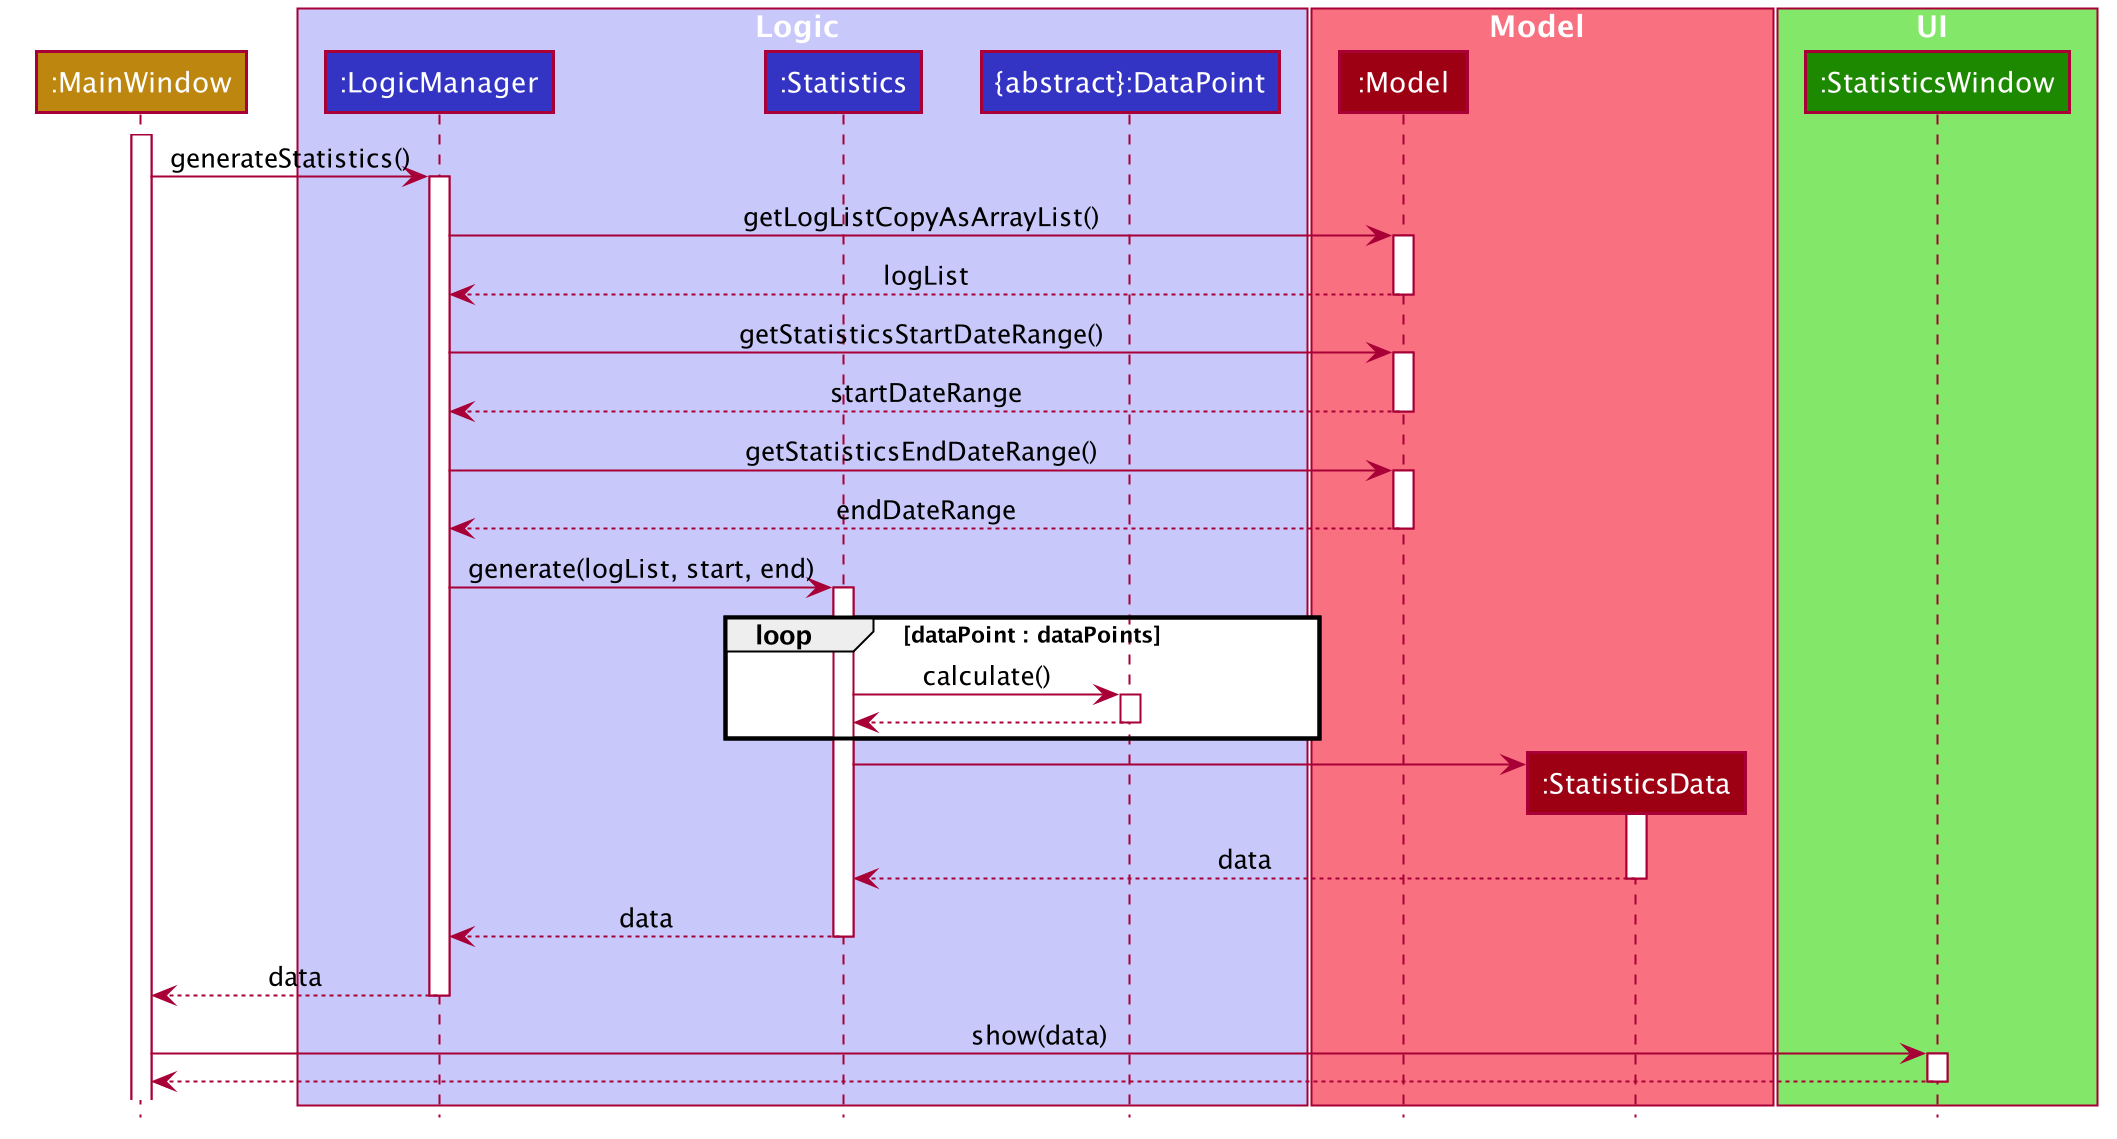

The diagram above was rendered by PlantUML. Its source (embedded in the PNG):
@startuml










skinparam BackgroundColor #FFFFFFF

skinparam Shadowing false

skinparam Class {
    FontColor #FFFFFF
    BorderThickness 1
    BorderColor #FFFFFF
    StereotypeFontColor #FFFFFF
    FontName Arial
}

skinparam Actor {
    BorderColor #000000
    Color #000000
    FontName Arial
}

skinparam Sequence {
    MessageAlign center
    BoxFontSize 15
    BoxPadding 0
    BoxFontColor #FFFFFF
    FontName Arial
}

skinparam Participant {
    FontColor #FFFFFFF
    Padding 20
}

skinparam MinClassWidth 50
skinparam ParticipantPadding 10
skinparam Shadowing false
skinparam DefaultTextAlignment center
skinparam packageStyle Rectangle

hide footbox
hide members
hide circle

participant ":MainWindow" as MainWindow #BD860F

box Logic #C8C8FA
participant ":LogicManager" as LogicManager #3333C4
participant ":Statistics" as Statistics #3333C4
participant "{abstract}:DataPoint" as DataPoint #3333C4
end box

box Model #F97181
participant ":Model" as Model #9D0012
participant ":StatisticsData" as StatisticsData #9D0012
end box

box UI #83E769
participant ":StatisticsWindow" as StatisticsWindow #1D8900
end box

activate MainWindow
MainWindow -> LogicManager : generateStatistics()
activate LogicManager

LogicManager -> Model : getLogListCopyAsArrayList()
activate Model
Model --> LogicManager : logList
deactivate Model

LogicManager -> Model : getStatisticsStartDateRange()
activate Model
Model --> LogicManager : startDateRange
deactivate Model

LogicManager -> Model : getStatisticsEndDateRange()
activate Model
Model --> LogicManager : endDateRange
deactivate Model

LogicManager -> Statistics : generate(logList, start, end)
activate Statistics



loop dataPoint : dataPoints
    Statistics -> DataPoint : calculate()
    activate DataPoint
    Statistics <-- DataPoint
    deactivate DataPoint
end

create StatisticsData

Statistics -> StatisticsData
activate StatisticsData
StatisticsData --> Statistics : data
deactivate StatisticsData

Statistics ---> LogicManager : data

deactivate Statistics

MainWindow <-- LogicManager : data
deactivate LogicManager

MainWindow -> StatisticsWindow : show(data)
activate StatisticsWindow
StatisticsWindow --> MainWindow
deactivate StatisticsWindow


@enduml